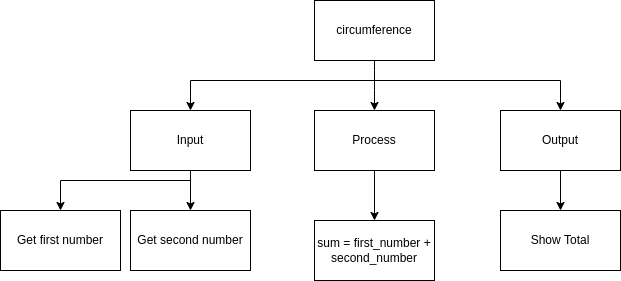

The diagram above was exported from draw.io. Its source (the exported page's mxGraphModel, read from the mxfile embedded in the PNG):
<mxGraphModel dx="366" dy="222" grid="1" gridSize="10" guides="1" tooltips="1" connect="1" arrows="1" fold="1" page="1" pageScale="1" pageWidth="827" pageHeight="1169" math="0" shadow="0">
  <root>
    <mxCell id="0" />
    <mxCell id="1" parent="0" />
    <mxCell id="3" style="edgeStyle=none;html=1;entryX=0.5;entryY=0;entryDx=0;entryDy=0;" parent="1" source="2" target="4" edge="1">
      <mxGeometry relative="1" as="geometry">
        <mxPoint x="414" y="250" as="targetPoint" />
        <Array as="points">
          <mxPoint x="414" y="220" />
        </Array>
      </mxGeometry>
    </mxCell>
    <mxCell id="2" value="circumference" style="rounded=0;whiteSpace=wrap;html=1;" parent="1" vertex="1">
      <mxGeometry x="354" y="140" width="120" height="60" as="geometry" />
    </mxCell>
    <mxCell id="14" style="edgeStyle=orthogonalEdgeStyle;rounded=0;html=1;entryX=0.5;entryY=0;entryDx=0;entryDy=0;" parent="1" source="4" target="22" edge="1">
      <mxGeometry relative="1" as="geometry">
        <mxPoint x="414" y="360" as="targetPoint" />
      </mxGeometry>
    </mxCell>
    <mxCell id="4" value="Process" style="rounded=0;whiteSpace=wrap;html=1;" parent="1" vertex="1">
      <mxGeometry x="354" y="250" width="120" height="60" as="geometry" />
    </mxCell>
    <mxCell id="13" style="edgeStyle=orthogonalEdgeStyle;rounded=0;html=1;" parent="1" source="5" target="12" edge="1">
      <mxGeometry relative="1" as="geometry" />
    </mxCell>
    <mxCell id="5" value="Output" style="rounded=0;whiteSpace=wrap;html=1;" parent="1" vertex="1">
      <mxGeometry x="540" y="250" width="120" height="60" as="geometry" />
    </mxCell>
    <mxCell id="15" style="edgeStyle=orthogonalEdgeStyle;rounded=0;html=1;entryX=0.5;entryY=0;entryDx=0;entryDy=0;" parent="1" source="6" target="10" edge="1">
      <mxGeometry relative="1" as="geometry" />
    </mxCell>
    <mxCell id="6" value="Input" style="rounded=0;whiteSpace=wrap;html=1;" parent="1" vertex="1">
      <mxGeometry x="170" y="250" width="120" height="60" as="geometry" />
    </mxCell>
    <mxCell id="8" style="edgeStyle=orthogonalEdgeStyle;html=1;entryX=0.5;entryY=0;entryDx=0;entryDy=0;rounded=0;" parent="1" target="6" edge="1">
      <mxGeometry relative="1" as="geometry">
        <mxPoint x="244" y="260" as="targetPoint" />
        <mxPoint x="414" y="220" as="sourcePoint" />
      </mxGeometry>
    </mxCell>
    <mxCell id="9" style="edgeStyle=none;html=1;entryX=0.5;entryY=0;entryDx=0;entryDy=0;rounded=0;" parent="1" target="5" edge="1">
      <mxGeometry relative="1" as="geometry">
        <mxPoint x="600" y="240" as="targetPoint" />
        <mxPoint x="410" y="220" as="sourcePoint" />
        <Array as="points">
          <mxPoint x="600" y="220" />
        </Array>
      </mxGeometry>
    </mxCell>
    <mxCell id="10" value="Get second number" style="rounded=0;whiteSpace=wrap;html=1;" parent="1" vertex="1">
      <mxGeometry x="170" y="350" width="120" height="60" as="geometry" />
    </mxCell>
    <mxCell id="12" value="Show Total" style="rounded=0;whiteSpace=wrap;html=1;" parent="1" vertex="1">
      <mxGeometry x="540" y="350" width="120" height="60" as="geometry" />
    </mxCell>
    <mxCell id="20" value="Get first number" style="rounded=0;whiteSpace=wrap;html=1;" parent="1" vertex="1">
      <mxGeometry x="40" y="350" width="120" height="60" as="geometry" />
    </mxCell>
    <mxCell id="21" style="edgeStyle=orthogonalEdgeStyle;html=1;entryX=0.5;entryY=0;entryDx=0;entryDy=0;rounded=0;" parent="1" target="20" edge="1">
      <mxGeometry relative="1" as="geometry">
        <mxPoint x="100" y="340" as="targetPoint" />
        <mxPoint x="230" y="310" as="sourcePoint" />
        <Array as="points">
          <mxPoint x="230" y="320" />
          <mxPoint x="100" y="320" />
        </Array>
      </mxGeometry>
    </mxCell>
    <mxCell id="22" value="sum = first_number + second_number" style="rounded=0;whiteSpace=wrap;html=1;" vertex="1" parent="1">
      <mxGeometry x="354" y="360" width="120" height="60" as="geometry" />
    </mxCell>
  </root>
</mxGraphModel>